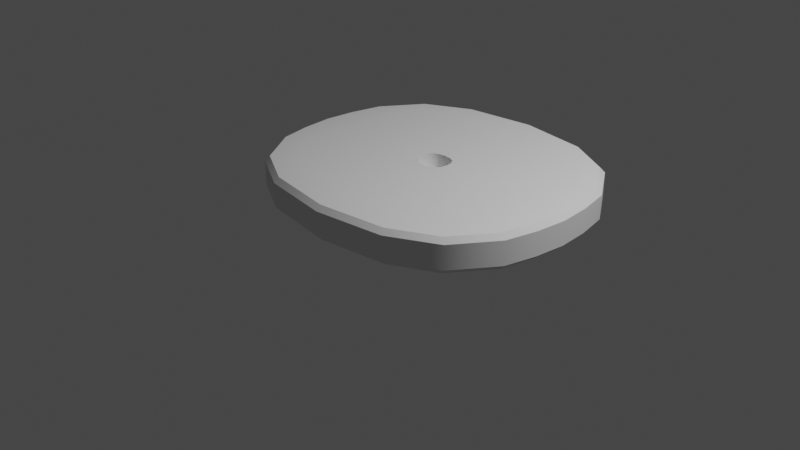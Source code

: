 # Source: BlightSyringePush.blend  (saved by Blender 3.6.11; exported with 4.5.12 LTS)
import bpy
from mathutils import Matrix  # noqa: F401  (used for matrix-valued properties, if any)

bpy.ops.wm.read_factory_settings(use_empty=True)
scene = bpy.context.scene
scene.name = 'Scene'

# ---- collections
col_collection = bpy.data.collections.new('Collection'); scene.collection.children.link(col_collection)

# ---- node groups
ng_auto_smooth = bpy.data.node_groups.new('Auto Smooth', 'GeometryNodeTree')
_s = ng_auto_smooth.interface.new_socket(name='Geometry', in_out='OUTPUT', socket_type='NodeSocketGeometry')
_s = ng_auto_smooth.interface.new_socket(name='Geometry', in_out='INPUT', socket_type='NodeSocketGeometry')
_s = ng_auto_smooth.interface.new_socket(name='Angle', in_out='INPUT', socket_type='NodeSocketFloat')
_s.subtype = 'ANGLE'
_s.min_value = 0.0
_s.max_value = 3.142
ng_auto_smooth.is_modifier = True
_N = ng_auto_smooth.nodes; _L = ng_auto_smooth.links
n0 = _N.new('NodeGroupOutput'); n0.name = 'Group Output'; n0.location = (480, -100)
n1 = _N.new('NodeGroupInput'); n1.name = 'Group Input'; n1.location = (-420, -300)
n2 = _N.new('NodeGroupInput'); n2.name = 'Group Input.001'; n2.location = (-60, -100)
n3 = _N.new('GeometryNodeSetShadeSmooth'); n3.name = 'Set Shade Smooth'; n3.location = (120, -100)
n3.domain = 'EDGE'
n4 = _N.new('GeometryNodeSetShadeSmooth'); n4.name = 'Set Shade Smooth.001'; n4.location = (300, -100)
n5 = _N.new('GeometryNodeInputMeshEdgeAngle'); n5.name = 'Edge Angle'; n5.location = (-420, -220)
n6 = _N.new('GeometryNodeInputEdgeSmooth'); n6.name = 'Is Edge Smooth'; n6.location = (-60, -160)
n7 = _N.new('GeometryNodeInputShadeSmooth'); n7.name = 'Is Face Smooth'; n7.location = (-240, -340)
n8 = _N.new('FunctionNodeBooleanMath'); n8.name = 'Boolean Math'; n8.location = (-60, -220)
n9 = _N.new('FunctionNodeCompare'); n9.name = 'Compare'; n9.location = (-240, -180)
n9.operation = 'LESS_EQUAL'
_L.new(n5.outputs[0], n9.inputs[0])
_L.new(n4.outputs[0], n0.inputs[0])
_L.new(n1.outputs[1], n9.inputs[1])
_L.new(n9.outputs[0], n8.inputs[0])
_L.new(n7.outputs[0], n8.inputs[1])
_L.new(n2.outputs[0], n3.inputs[0])
_L.new(n6.outputs[0], n3.inputs[1])
_L.new(n3.outputs[0], n4.inputs[0])
_L.new(n8.outputs[0], n3.inputs[2])
n0.is_active_output = True

# ---- world
world_world = bpy.data.worlds.new('World'); scene.world = world_world
world_world.use_nodes = True; world_world.node_tree.nodes.clear()
_N = world_world.node_tree.nodes; _L = world_world.node_tree.links
n0 = _N.new('ShaderNodeOutputWorld'); n0.name = 'World Output'; n0.location = (300, 300)
n1 = _N.new('ShaderNodeBackground'); n1.name = 'Background'; n1.location = (10, 300)
n1.inputs[0].default_value = (0.05088, 0.05088, 0.05088, 1.0)
_L.new(n1.outputs[0], n0.inputs[0])
n0.is_active_output = True
world_world.color = (0.05088, 0.05088, 0.05088)
world_world.use_sun_shadow = False
world_world.sun_shadow_jitter_overblur = 0.0

# ---- cameras
cam_camera = bpy.data.cameras.new('Camera')
cam_camera.clip_end = 100.0
cam_camera.ortho_scale = 7.314

# ---- lights
light_light = bpy.data.lights.new('Light', 'POINT')
light_light.transmission_factor = 0.0
light_light.energy = 1000.0
light_light.shadow_soft_size = 0.1
light_light.shadow_maximum_resolution = 0.006
light_light.use_absolute_resolution = True

# ---- meshes
me_torus_002 = bpy.data.meshes.new('Torus.002')
me_torus_002.from_pydata([(0.713, 0.1419, -0.6925), (0.713, 0.1419, 0.6925), (-0.713, 0.1419, -0.6925), (-0.713, 0.1419, 0.6925), (-0.4781, 0.1419, -0.4644), (-0.4781, 0.1419, 0.4644), (0.4781, 0.1419, 0.4644), (0.4781, 0.1419, -0.4644), (-0.4669, 0.1419, -3.26e-08), (0.4669, 0.1419, 2.794e-09), (-0.8381, 0.1419, 0.439), (-0.8381, 0.1419, -0.439), (-0.8071, 0.1419, -4.563e-08), (0.8381, 0.1419, 0.439), (0.8381, 0.1419, -0.439), (0.8071, 0.1419, 2.142e-08), (0.452, 0.1419, 0.8141), (-0.452, 0.1419, 0.8141), (0.452, 0.1419, -0.8141), (-0.452, 0.1419, -0.8141), (-0.2496, 0.1419, -2.515e-08), (0.2496, 0.1419, -6.519e-09), (-2.645e-07, 0.1419, -1.583e-08), (-0.2496, 0.1419, 0.4592), (0.2496, 0.1419, 0.4592), (-2.645e-07, 0.1419, 0.4568), (0.2496, 0.1419, -0.4592), (-0.2496, 0.1419, -0.4592), (-2.645e-07, 0.1419, -0.4568), (0.2496, 0.1419, 0.8006), (-0.2496, 0.1419, 0.8006), (-2.645e-07, 0.1419, 0.7937), (0.2496, 0.1419, -0.8006), (-0.2496, 0.1419, -0.8006), (-2.645e-07, 0.1419, -0.7937), (-0.8428, 0.05914, -0.8186), (0.8428, 0.05914, -0.8186), (0.8428, 0.05914, 0.8186), (-0.8428, 0.05914, 0.8186), (-0.8381, -0.1402, 0.439), (-0.8381, -0.1402, -0.439), (-0.5069, 0.05914, 1.015), (0.5069, 0.05914, 1.015), (-0.8071, -0.1402, -3.446e-08), (0.8381, -0.1402, 0.439), (0.8381, -0.1402, -0.439), (0.8071, -0.1402, 3.26e-08), (0.452, -0.1402, -0.8141), (-0.452, -0.1402, -0.8141), (0.452, -0.1402, 0.8141), (-1.045, 0.05914, -0.4923), (-1.123, 0.05914, -7.544e-08), (-1.045, 0.05914, 0.4923), (1.123, 0.05914, 4.936e-08), (1.045, 0.05914, -0.4923), (1.045, 0.05914, 0.4923), (-0.5069, 0.05914, -1.015), (0.5069, 0.05914, -1.015), (-0.452, -0.1402, 0.8141), (0.4781, -0.1402, -0.4644), (0.4669, -0.1402, 1.211e-08), (0.4781, -0.1402, 0.4644), (-0.4781, -0.1402, 0.4644), (-0.4669, -0.1402, -2.328e-08), (-0.4781, -0.1402, -0.4644), (-0.713, -0.1402, 0.6925), (-2.645e-07, 0.05914, 1.084), (0.2496, 0.05914, 1.064), (0.713, -0.1402, 0.6925), (-0.2496, 0.05914, 1.064), (0.713, -0.1402, -0.6925), (-0.713, -0.1402, -0.6925), (0.2496, 0.05914, -1.064), (-2.645e-07, 0.05914, -1.084), (-0.2496, 0.05914, -1.064), (-0.8428, -0.06723, -0.8186), (0.8428, -0.06723, -0.8186), (0.8428, -0.06723, 0.8186), (-0.8428, -0.06723, 0.8186), (-0.5069, -0.06723, 1.015), (0.5069, -0.06723, 1.015), (-1.045, -0.06723, -0.4923), (-1.123, -0.06723, -6.985e-08), (-1.045, -0.06723, 0.4923), (1.123, -0.06723, 5.495e-08), (1.045, -0.06723, -0.4923), (1.045, -0.06723, 0.4923), (-0.5069, -0.06723, -1.015), (0.5069, -0.06723, -1.015), (-2.645e-07, -0.06723, 1.084), (0.2496, -0.06723, 1.064), (-0.2496, -0.06723, 1.064), (0.2496, -0.06723, -1.064), (-2.645e-07, -0.06723, -1.084), (-0.2496, -0.06723, -1.064), (0.2496, -0.1402, 4.657e-09), (0.2496, -0.1402, -0.4592), (-2.645e-07, -0.1402, -0.4568), (-0.2496, -0.1402, -1.397e-08), (-0.2496, -0.1402, -0.4592), (-2.645e-07, -0.1402, 0.4568), (0.2496, -0.1402, 0.4592), (-0.2496, -0.1402, 0.4592), (0.2496, -0.1402, 0.8006), (-2.645e-07, -0.1402, 0.7937), (-0.2496, -0.1402, 0.8006), (0.2496, -0.1402, -0.8006), (-2.645e-07, -0.1402, -0.7937), (-0.2496, -0.1402, -0.8006), (0.7543, 0.1419, 0.7326), (0.8428, 0.09547, 0.8186), (0.8168, 0.1357, 0.7934), (0.8428, 0.09547, -0.8186), (0.7543, 0.1419, -0.7326), (0.8168, 0.1357, -0.7934), (-0.8428, 0.09547, 0.8186), (-0.7543, 0.1419, 0.7326), (-0.8168, 0.1357, 0.7934), (-0.7543, 0.1419, -0.7326), (-0.8428, 0.09547, -0.8186), (-0.8168, 0.1357, -0.7934), (0.5069, 0.09547, 1.015), (0.4745, 0.1419, 0.8964), (0.4974, 0.1357, 0.9802), (-0.4745, 0.1419, 0.8964), (-0.5069, 0.09547, 1.015), (-0.4974, 0.1357, 0.9802), (-0.5069, 0.09547, -1.015), (-0.4745, 0.1419, -0.8964), (-0.4974, 0.1357, -0.9802), (0.4745, 0.1419, -0.8964), (0.5069, 0.09547, -1.015), (0.4974, 0.1357, -0.9802), (0.9226, 0.1419, -0.4608), (1.045, 0.09547, -0.4923), (1.009, 0.1357, -0.4831), (1.045, 0.09547, 0.4923), (0.9226, 0.1419, 0.4608), (1.009, 0.1357, 0.4831), (1.123, 0.09547, 4.936e-08), (0.9961, 0.1419, 3.632e-08), (1.086, 0.1357, 4.377e-08), (-0.9226, 0.1419, 0.4608), (-1.045, 0.09547, 0.4923), (-1.009, 0.1357, 0.4831), (-1.045, 0.09547, -0.4923), (-0.9226, 0.1419, -0.4608), (-1.009, 0.1357, -0.4831), (-0.9961, 0.1419, -6.426e-08), (-1.123, 0.09547, -7.544e-08), (-1.086, 0.1357, -7.357e-08), (0.2496, 0.1419, 0.9395), (0.2496, 0.09547, 1.064), (0.2496, 0.1357, 1.027), (-0.2496, 0.09547, 1.064), (-0.2496, 0.1419, 0.9395), (-0.2496, 0.1357, 1.027), (-2.645e-07, 0.09547, 1.084), (-2.645e-07, 0.1419, 0.9593), (-2.645e-07, 0.1357, 1.047), (-0.2496, 0.1419, -0.9395), (-0.2496, 0.09547, -1.064), (-0.2496, 0.1357, -1.027), (0.2496, 0.09547, -1.064), (0.2496, 0.1419, -0.9395), (0.2496, 0.1357, -1.027), (-2.645e-07, 0.1419, -0.9593), (-2.645e-07, 0.09547, -1.084), (-2.645e-07, 0.1357, -1.047), (0.5069, -0.09377, -1.015), (0.4745, -0.1402, -0.8964), (0.4974, -0.134, -0.9802), (-0.4745, -0.1402, -0.8964), (-0.5069, -0.09377, -1.015), (-0.4974, -0.134, -0.9802), (1.045, -0.09377, 0.4923), (0.9226, -0.1402, 0.4608), (1.009, -0.134, 0.4831), (0.9226, -0.1402, -0.4608), (1.045, -0.09377, -0.4923), (1.009, -0.134, -0.4831), (1.123, -0.09377, 5.495e-08), (0.9961, -0.1402, 4.75e-08), (1.086, -0.134, 5.309e-08), (-0.9226, -0.1402, 0.4608), (-1.045, -0.09377, 0.4923), (-1.009, -0.134, 0.4831), (-0.9961, -0.1402, -5.495e-08), (-1.123, -0.09377, -6.799e-08), (-1.086, -0.134, -6.426e-08), (-1.045, -0.09377, -0.4923), (-0.9226, -0.1402, -0.4608), (-1.009, -0.134, -0.4831), (0.4745, -0.1402, 0.8964), (0.5069, -0.09377, 1.015), (0.4974, -0.134, 0.9802), (-0.5069, -0.09377, 1.015), (-0.4745, -0.1402, 0.8964), (-0.4974, -0.134, 0.9802), (-0.8428, -0.09377, 0.8186), (-0.7543, -0.1402, 0.7326), (-0.8168, -0.134, 0.7934), (0.7543, -0.1402, 0.7326), (0.8428, -0.09377, 0.8186), (0.8168, -0.134, 0.7934), (0.8428, -0.09377, -0.8186), (0.7543, -0.1402, -0.7326), (0.8168, -0.134, -0.7934), (-0.7543, -0.1402, -0.7326), (-0.8428, -0.09377, -0.8186), (-0.8168, -0.134, -0.7934), (-2.645e-07, -0.1402, 0.9593), (-2.645e-07, -0.09377, 1.084), (-2.645e-07, -0.134, 1.047), (0.2496, -0.09377, 1.064), (0.2496, -0.1402, 0.9395), (0.2496, -0.134, 1.027), (-0.2496, -0.1402, 0.9395), (-0.2496, -0.09377, 1.064), (-0.2496, -0.134, 1.027), (0.2496, -0.1402, -0.9395), (0.2496, -0.09377, -1.064), (0.2496, -0.134, -1.027), (-2.645e-07, -0.09377, -1.084), (-2.645e-07, -0.1402, -0.9593), (-2.645e-07, -0.134, -1.047), (-0.2496, -0.09377, -1.064), (-0.2496, -0.1402, -0.9395), (-0.2496, -0.134, -1.027), (0.01568, -0.02779, 9.166e-08), (0.06871, -0.02779, -0.1062), (-0.03735, -0.02779, -0.1062), (0.125, -0.02779, 0.05151), (0.125, -0.02779, -0.05151), (0.1332, -0.02779, 9.757e-08), (-0.09365, -0.02779, 0.05151), (-0.06729, -0.02779, 0.04346), (-0.1019, -0.02779, 8.378e-08), (-0.09365, -0.02779, -0.05151), (-0.06729, -0.02779, -0.04346), (-0.06877, -0.02779, 8.772e-08), (0.09864, -0.02779, 0.04346), (0.09864, -0.02779, -0.04346), (0.1001, -0.02779, 9.363e-08), (0.06042, -0.02779, -0.08059), (-0.02907, -0.02779, -0.08059), (0.06042, -0.02779, 0.08059), (0.06871, -0.02779, 0.1062), (-0.03735, -0.02779, 0.1062), (-0.02907, -0.02779, 0.08059), (0.063, -0.02779, -0.04597), (0.06453, -0.02779, 9.166e-08), (0.063, -0.02779, 0.04597), (-0.03165, -0.02779, 0.04597), (-0.03318, -0.02779, 8.969e-08), (-0.03165, -0.02779, -0.04597), (-0.0549, -0.02779, 0.06855), (-0.0725, -0.02779, 0.08565), (0.08626, -0.02779, 0.06855), (0.1039, -0.02779, 0.08565), (0.1039, -0.02779, -0.08565), (0.08626, -0.02779, -0.06855), (-0.0725, -0.02779, -0.08565), (-0.0549, -0.02779, -0.06855), (0.04179, -0.02779, 9.166e-08), (0.04039, -0.02779, -0.04545), (0.01568, -0.02779, -0.04522), (-0.01044, -0.02779, 8.969e-08), (-0.009028, -0.02779, -0.04545), (0.01568, -0.02779, 0.04522), (0.04039, -0.02779, 0.04545), (-0.009028, -0.02779, 0.04545), (0.01568, -0.02779, 0.1134), (0.04179, -0.02779, 0.1113), (0.04039, -0.02779, 0.07925), (0.01568, -0.02779, 0.07857), (-0.01044, -0.02779, 0.1113), (-0.009028, -0.02779, 0.07925), (0.04039, -0.02779, -0.07925), (0.01568, -0.02779, -0.07857), (-0.009028, -0.02779, -0.07925), (0.04179, -0.02779, -0.1113), (0.01568, -0.02779, -0.1134), (-0.01044, -0.02779, -0.1113), (0.01568, -0.1402, -0.1134), (0.04179, -0.1402, -0.1113), (0.1039, -0.1402, -0.08565), (0.125, -0.1402, -0.05151), (0.1332, -0.1402, -5.106e-11), (0.06871, -0.1402, -0.1062), (-0.03735, -0.1402, -0.1062), (-0.01044, -0.1402, -0.1113), (-0.1019, -0.1402, -8.823e-09), (-0.0725, -0.1402, -0.08565), (-0.09365, -0.1402, -0.05151), (0.1039, -0.1402, 0.08565), (0.06871, -0.1402, 0.1062), (0.1332, -0.1402, 1.018e-07), (0.125, -0.1402, 0.05151), (0.01568, -0.1402, 0.1134), (0.04179, -0.1402, 0.1113), (-0.1019, -0.1402, 8.806e-08), (-0.09365, -0.1402, 0.05151), (-0.0725, -0.1402, 0.08565), (-0.03735, -0.1402, 0.1062), (-0.01044, -0.1402, 0.1113)], [], [(133, 113, 0, 14), (143, 52, 38, 115), (119, 35, 50, 145), (112, 36, 57, 131), (4, 2, 11), (6, 16, 1), (118, 2, 19, 128), (134, 54, 36, 112), (10, 3, 5), (19, 2, 4), (7, 0, 18), (14, 0, 7), (1, 13, 6), (115, 38, 41, 125), (3, 17, 5), (6, 9, 21, 24), (4, 8, 20, 27), (7, 26, 21, 9), (5, 17, 30, 23), (152, 67, 42, 121), (161, 74, 56, 127), (32, 26, 7, 18), (14, 7, 9, 15), (15, 9, 6, 13), (145, 50, 51, 149), (11, 146, 148, 12), (4, 11, 12, 8), (8, 12, 10, 5), (136, 55, 53, 139), (149, 51, 52, 143), (24, 29, 16, 6), (19, 4, 27, 33), (131, 57, 72, 163), (5, 23, 20, 8), (110, 37, 55, 136), (21, 26, 28, 22), (22, 28, 27, 20), (24, 21, 22, 25), (25, 22, 20, 23), (154, 69, 66, 157), (167, 73, 74, 161), (26, 32, 34, 28), (28, 34, 33, 27), (29, 24, 25, 31), (31, 25, 23, 30), (163, 72, 73, 167), (32, 164, 166, 34), (125, 41, 69, 154), (63, 62, 39, 43), (64, 63, 43, 40), (82, 188, 185, 83), (81, 190, 188, 82), (46, 44, 61, 60), (45, 46, 60, 59), (106, 47, 59, 96), (77, 203, 175, 86), (80, 194, 203, 77), (62, 102, 105, 58), (59, 60, 95, 96), (64, 99, 98, 63), (61, 101, 95, 60), (65, 62, 58), (79, 196, 218, 91), (68, 61, 44), (45, 59, 70), (59, 47, 70), (48, 64, 71), (39, 62, 65), (178, 182, 46, 45), (68, 202, 193, 49), (61, 68, 49), (64, 40, 71), (88, 169, 221, 92), (172, 227, 108, 48), (43, 39, 184, 187), (182, 176, 44, 46), (53, 84, 85, 54), (73, 93, 94, 74), (50, 81, 82, 51), (52, 83, 78, 38), (74, 94, 87, 56), (56, 87, 75, 35), (72, 92, 93, 73), (67, 90, 80, 42), (37, 77, 86, 55), (66, 89, 90, 67), (38, 78, 79, 41), (55, 86, 84, 53), (41, 79, 91, 69), (42, 80, 77, 37), (51, 82, 83, 52), (54, 85, 76, 36), (35, 75, 81, 50), (36, 76, 88, 57), (69, 91, 89, 66), (57, 88, 92, 72), (11, 2, 118, 146), (157, 66, 67, 152), (34, 166, 160, 33), (133, 14, 15, 140), (139, 53, 54, 134), (158, 31, 30, 155), (124, 17, 3, 116), (127, 56, 35, 119), (18, 0, 113, 130), (12, 148, 142, 10), (109, 137, 13, 1), (128, 19, 33, 160), (140, 15, 13, 137), (116, 3, 10, 142), (151, 29, 31, 158), (121, 42, 37, 110), (17, 124, 155, 30), (76, 205, 169, 88), (29, 151, 122, 16), (164, 32, 18, 130), (215, 211, 104, 103), (197, 200, 65, 58), (85, 179, 205, 76), (58, 105, 217, 197), (90, 214, 194, 80), (40, 43, 187, 191), (178, 45, 70, 206), (40, 191, 208, 71), (47, 170, 206, 70), (89, 212, 214, 90), (220, 170, 47, 106), (83, 185, 199, 78), (107, 108, 227, 224), (75, 209, 190, 81), (200, 184, 39, 65), (208, 172, 48, 71), (94, 226, 173, 87), (106, 107, 224, 220), (78, 199, 196, 79), (202, 68, 44, 176), (84, 181, 179, 85), (86, 175, 181, 84), (101, 61, 49, 103), (48, 108, 99, 64), (87, 173, 209, 75), (62, 63, 98, 102), (103, 49, 193, 215), (284, 97, 285), (292, 98, 99, 294), (95, 101, 298, 297, 288), (299, 100, 305), (211, 217, 105, 104), (92, 221, 223, 93), (96, 97, 107, 106), (97, 99, 108, 107), (103, 104, 100, 101), (104, 105, 102, 100), (93, 223, 226, 94), (91, 218, 212, 89), (146, 147, 150, 148), (147, 145, 149, 150), (148, 150, 144, 142), (150, 149, 143, 144), (140, 141, 135, 133), (141, 139, 134, 135), (137, 138, 141, 140), (138, 136, 139, 141), (122, 123, 111, 109), (123, 121, 110, 111), (116, 117, 126, 124), (117, 115, 125, 126), (128, 129, 120, 118), (129, 127, 119, 120), (113, 114, 132, 130), (114, 112, 131, 132), (133, 135, 114, 113), (135, 134, 112, 114), (109, 111, 138, 137), (111, 110, 136, 138), (142, 144, 117, 116), (144, 143, 115, 117), (118, 120, 147, 146), (120, 119, 145, 147), (158, 159, 153, 151), (159, 157, 152, 153), (155, 156, 159, 158), (156, 154, 157, 159), (164, 165, 168, 166), (165, 163, 167, 168), (166, 168, 162, 160), (168, 167, 161, 162), (124, 126, 156, 155), (126, 125, 154, 156), (151, 153, 123, 122), (153, 152, 121, 123), (160, 162, 129, 128), (162, 161, 127, 129), (130, 132, 165, 164), (132, 131, 163, 165), (209, 210, 192, 190), (210, 208, 191, 192), (185, 186, 201, 199), (186, 184, 200, 201), (203, 204, 177, 175), (204, 202, 176, 177), (179, 180, 207, 205), (180, 178, 206, 207), (205, 207, 171, 169), (207, 206, 170, 171), (173, 174, 210, 209), (174, 172, 208, 210), (199, 201, 198, 196), (201, 200, 197, 198), (194, 195, 204, 203), (195, 193, 202, 204), (175, 177, 183, 181), (177, 176, 182, 183), (181, 183, 180, 179), (183, 182, 178, 180), (188, 189, 186, 185), (189, 187, 184, 186), (190, 192, 189, 188), (192, 191, 187, 189), (212, 213, 216, 214), (213, 211, 215, 216), (218, 219, 213, 212), (219, 217, 211, 213), (221, 222, 225, 223), (222, 220, 224, 225), (223, 225, 228, 226), (225, 224, 227, 228), (196, 198, 219, 218), (198, 197, 217, 219), (214, 216, 195, 194), (216, 215, 193, 195), (226, 228, 174, 173), (228, 227, 172, 174), (169, 171, 222, 221), (171, 170, 220, 222), (1, 16, 122, 109), (254, 253, 236, 240), (255, 254, 240, 239), (240, 236, 235, 237), (239, 240, 237, 238), (243, 241, 252, 251), (242, 243, 251, 250), (278, 244, 250, 265), (231, 283, 280, 245), (274, 246, 247, 273), (253, 271, 277, 249), (250, 251, 264, 265), (255, 268, 267, 254), (252, 270, 264, 251), (256, 253, 249), (248, 257, 256, 249), (258, 252, 241), (242, 250, 261), (250, 244, 261), (245, 255, 263), (236, 253, 256), (233, 242, 261, 260), (239, 238, 262, 263), (252, 258, 246), (255, 239, 263), (244, 230, 260, 261), (262, 231, 245, 263), (257, 235, 236, 256), (259, 258, 241, 232), (299, 272, 273, 300), (303, 257, 248, 304), (232, 234, 297, 298), (304, 248, 276, 305), (296, 247, 259, 295), (237, 235, 302, 301), (233, 260, 286, 287), (262, 238, 294, 293), (286, 260, 230, 289), (305, 276, 272, 299), (289, 230, 281, 285), (234, 233, 287, 288, 297), (284, 282, 283, 291), (238, 237, 301, 292, 294), (235, 257, 303, 302), (291, 283, 231, 290), (290, 231, 262, 293), (285, 281, 282, 284), (300, 273, 247, 296), (259, 232, 298, 295), (233, 234, 243, 242), (234, 232, 241, 243), (270, 252, 246, 274), (245, 280, 268, 255), (281, 230, 244, 278), (253, 254, 267, 271), (258, 259, 247, 246), (264, 229, 266, 265), (229, 267, 268, 266), (270, 269, 229, 264), (269, 271, 267, 229), (273, 272, 275, 274), (272, 276, 277, 275), (265, 266, 279, 278), (266, 268, 280, 279), (274, 275, 269, 270), (275, 277, 271, 269), (278, 279, 282, 281), (279, 280, 283, 282), (249, 277, 276, 248), (303, 102, 302), (295, 101, 296), (286, 96, 287), (293, 99, 290), (298, 101, 295), (296, 101, 100, 300), (304, 102, 303), (302, 102, 98, 292, 301), (290, 99, 97, 291), (294, 99, 293), (291, 97, 284), (285, 97, 96, 289), (289, 96, 286), (287, 96, 95, 288), (305, 100, 102, 304), (300, 100, 299)])
me_torus_002.polygons.foreach_set('use_smooth', [True] * 320)
_uv = me_torus_002.uv_layers.new(name='UVMap')
_uv.uv.foreach_set('vector', [0.7048, 0.1478, 0.8295, 0.1705, 0.75, 0.25, 0.6771, 0.25, 0.2551, 1.0, 0.2551, 1.0, 0.0, 1.0, 0.0, 1.0, 1.0, 1.0, 1.0, 1.0, 0.7449, 1.0, 0.7449, 1.0, 1.0, 0.0, 1.0, 0.0, 1.0, 0.2551, 1.0, 0.2551, 0.6771, 0.6771, 0.75, 0.75, 0.6771, 0.75, 0.3229, 0.3229, 0.25, 0.3229, 0.25, 0.25, 0.8295, 0.8295, 0.75, 0.75, 0.75, 0.6771, 0.8525, 0.7049, 0.7449, 0.0, 0.7449, 0.0, 1.0, 0.0, 1.0, 0.0, 0.3229, 0.75, 0.25, 0.75, 0.3229, 0.6771, 0.75, 0.6771, 0.75, 0.75, 0.6771, 0.6771, 0.6771, 0.3229, 0.75, 0.25, 0.75, 0.3229, 0.6771, 0.25, 0.75, 0.25, 0.6771, 0.3229, 0.25, 0.25, 0.3229, 0.25, 0.3229, 0.3229, 0.0, 1.0, 0.0, 1.0, 0.0, 0.7449, 0.0, 0.7449, 0.25, 0.75, 0.25, 0.6771, 0.3229, 0.6771, 0.3229, 0.3229, 0.5, 0.4201, 0.5, 0.4573, 0.358, 0.3962, 0.6771, 0.6771, 0.5, 0.5799, 0.5, 0.5427, 0.642, 0.6038, 0.6771, 0.3229, 0.6306, 0.4076, 0.5127, 0.4446, 0.5238, 0.3963, 0.3229, 0.6771, 0.25, 0.6771, 0.2553, 0.5978, 0.3694, 0.5924, 0.02707, 0.3794, 0.02707, 0.3794, 0.0, 0.2551, 0.0, 0.2551, 0.9729, 0.6206, 0.9729, 0.6206, 1.0, 0.7449, 1.0, 0.7449, 0.7447, 0.4022, 0.6306, 0.4076, 0.6771, 0.3229, 0.75, 0.3229, 0.6771, 0.25, 0.6771, 0.3229, 0.5, 0.4201, 0.5, 0.2619, 0.5, 0.2619, 0.5, 0.4201, 0.3229, 0.3229, 0.3229, 0.25, 0.7449, 1.0, 0.7449, 1.0, 0.5, 0.9467, 0.5, 0.9467, 0.6771, 0.75, 0.7048, 0.8522, 0.5, 0.8628, 0.5, 0.7381, 0.6771, 0.6771, 0.6771, 0.75, 0.5, 0.7381, 0.5, 0.5799, 0.5, 0.5799, 0.5, 0.7381, 0.3229, 0.75, 0.3229, 0.6771, 0.2551, 0.0, 0.2551, 0.0, 0.5, 0.05333, 0.5, 0.05333, 0.5, 0.9467, 0.5, 0.9467, 0.2551, 1.0, 0.2551, 1.0, 0.3694, 0.4076, 0.2553, 0.4022, 0.25, 0.3229, 0.3229, 0.3229, 0.75, 0.6771, 0.6771, 0.6771, 0.6306, 0.5924, 0.7447, 0.5978, 1.0, 0.2551, 1.0, 0.2551, 0.9729, 0.3794, 0.9729, 0.3794, 0.3229, 0.6771, 0.3694, 0.5924, 0.4873, 0.5554, 0.4762, 0.6037, 0.0, 0.0, 0.0, 0.0, 0.2551, 0.0, 0.2551, 0.0, 0.5127, 0.4446, 0.6306, 0.4076, 0.5799, 0.5, 0.5, 0.5, 0.5, 0.5, 0.6037, 0.5238, 0.642, 0.6038, 0.5, 0.5427, 0.358, 0.3962, 0.5, 0.4573, 0.5, 0.5, 0.3963, 0.4762, 0.4201, 0.5, 0.5, 0.5, 0.4873, 0.5554, 0.3694, 0.5924, 0.02707, 0.6206, 0.02707, 0.6206, 0.07106, 0.5, 0.07106, 0.5, 0.9289, 0.5, 0.9289, 0.5, 0.9729, 0.6206, 0.9729, 0.6206, 0.6306, 0.4076, 0.7447, 0.4022, 0.7412, 0.5, 0.5815, 0.5, 0.5815, 0.5, 0.7412, 0.5, 0.7447, 0.5978, 0.6306, 0.5924, 0.2553, 0.4022, 0.3694, 0.4076, 0.4185, 0.5, 0.2588, 0.5, 0.2588, 0.5, 0.4185, 0.5, 0.3694, 0.5924, 0.2553, 0.5978, 0.9729, 0.3794, 0.9729, 0.3794, 0.9289, 0.5, 0.9289, 0.5, 0.7447, 0.4022, 0.8651, 0.3902, 0.8485, 0.5, 0.7412, 0.5, 0.0, 0.7449, 0.0, 0.7449, 0.02707, 0.6206, 0.02707, 0.6206, 0.5, 0.5799, 0.3229, 0.6771, 0.3229, 0.75, 0.5, 0.7381, 0.6771, 0.6771, 0.5, 0.5799, 0.5, 0.7381, 0.6771, 0.75, 0.5, 0.9467, 0.5, 0.9467, 0.2551, 1.0, 0.2551, 1.0, 0.7449, 1.0, 0.7449, 1.0, 0.5, 0.9467, 0.5, 0.9467, 0.5, 0.2619, 0.3229, 0.25, 0.3229, 0.3229, 0.5, 0.4201, 0.6771, 0.25, 0.5, 0.2619, 0.5, 0.4201, 0.6771, 0.3229, 0.7447, 0.4022, 0.75, 0.3229, 0.6771, 0.3229, 0.6306, 0.4076, 0.0, 0.0, 0.0, 0.0, 0.2551, 0.0, 0.2551, 0.0, 0.0, 0.2551, 0.0, 0.2551, 0.0, 0.0, 0.0, 0.0, 0.3229, 0.6771, 0.3694, 0.5924, 0.2553, 0.5978, 0.25, 0.6771, 0.6771, 0.3229, 0.5238, 0.3963, 0.5127, 0.4446, 0.6306, 0.4076, 0.6771, 0.6771, 0.642, 0.6038, 0.5, 0.5427, 0.5, 0.5799, 0.3229, 0.3229, 0.358, 0.3962, 0.5, 0.4573, 0.5, 0.4201, 0.25, 0.75, 0.3229, 0.6771, 0.25, 0.6771, 0.0, 0.7449, 0.0, 0.7449, 0.02707, 0.6206, 0.02707, 0.6206, 0.25, 0.25, 0.3229, 0.3229, 0.3229, 0.25, 0.6771, 0.25, 0.6771, 0.3229, 0.75, 0.25, 0.6771, 0.3229, 0.75, 0.3229, 0.75, 0.25, 0.75, 0.6771, 0.6771, 0.6771, 0.75, 0.75, 0.3229, 0.75, 0.3229, 0.6771, 0.25, 0.75, 0.7048, 0.1478, 0.5, 0.1372, 0.5, 0.2619, 0.6771, 0.25, 0.25, 0.25, 0.1705, 0.1705, 0.1475, 0.2951, 0.25, 0.3229, 0.3229, 0.3229, 0.25, 0.25, 0.25, 0.3229, 0.6771, 0.6771, 0.6771, 0.75, 0.75, 0.75, 1.0, 0.2551, 1.0, 0.2551, 0.9729, 0.3794, 0.9729, 0.3794, 0.8525, 0.7049, 0.8651, 0.6098, 0.7447, 0.5978, 0.75, 0.6771, 0.5, 0.7381, 0.3229, 0.75, 0.2952, 0.8522, 0.5, 0.8628, 0.5, 0.1372, 0.2952, 0.1478, 0.3229, 0.25, 0.5, 0.2619, 0.5, 0.05333, 0.5, 0.05333, 0.7449, 0.0, 0.7449, 0.0, 0.9289, 0.5, 0.9289, 0.5, 0.9729, 0.6206, 0.9729, 0.6206, 0.7449, 1.0, 0.7449, 1.0, 0.5, 0.9467, 0.5, 0.9467, 0.2551, 1.0, 0.2551, 1.0, 0.0, 1.0, 0.0, 1.0, 0.9729, 0.6206, 0.9729, 0.6206, 1.0, 0.7449, 1.0, 0.7449, 1.0, 0.7449, 1.0, 0.7449, 1.0, 1.0, 1.0, 1.0, 0.9729, 0.3794, 0.9729, 0.3794, 0.9289, 0.5, 0.9289, 0.5, 0.02707, 0.3794, 0.02707, 0.3794, 0.0, 0.2551, 0.0, 0.2551, 0.0, 0.0, 0.0, 0.0, 0.2551, 0.0, 0.2551, 0.0, 0.07106, 0.5, 0.07106, 0.5, 0.02707, 0.3794, 0.02707, 0.3794, 0.0, 1.0, 0.0, 1.0, 0.0, 0.7449, 0.0, 0.7449, 0.2551, 0.0, 0.2551, 0.0, 0.5, 0.05333, 0.5, 0.05333, 0.0, 0.7449, 0.0, 0.7449, 0.02707, 0.6206, 0.02707, 0.6206, 0.0, 0.2551, 0.0, 0.2551, 0.0, 0.0, 0.0, 0.0, 0.5, 0.9467, 0.5, 0.9467, 0.2551, 1.0, 0.2551, 1.0, 0.7449, 0.0, 0.7449, 0.0, 1.0, 0.0, 1.0, 0.0, 1.0, 1.0, 1.0, 1.0, 0.7449, 1.0, 0.7449, 1.0, 1.0, 0.0, 1.0, 0.0, 1.0, 0.2551, 1.0, 0.2551, 0.02707, 0.6206, 0.02707, 0.6206, 0.07106, 0.5, 0.07106, 0.5, 1.0, 0.2551, 1.0, 0.2551, 0.9729, 0.3794, 0.9729, 0.3794, 0.6771, 0.75, 0.75, 0.75, 0.8295, 0.8295, 0.7048, 0.8522, 0.07106, 0.5, 0.07106, 0.5, 0.02707, 0.3794, 0.02707, 0.3794, 0.7412, 0.5, 0.8485, 0.5, 0.8651, 0.6098, 0.7447, 0.5978, 0.7048, 0.1478, 0.6771, 0.25, 0.5, 0.2619, 0.5, 0.1372, 0.5, 0.05333, 0.5, 0.05333, 0.7449, 0.0, 0.7449, 0.0, 0.1515, 0.5, 0.2588, 0.5, 0.2553, 0.5978, 0.1349, 0.6098, 0.1475, 0.7049, 0.25, 0.6771, 0.25, 0.75, 0.1705, 0.8295, 1.0, 0.7449, 1.0, 0.7449, 1.0, 1.0, 1.0, 1.0, 0.75, 0.3229, 0.75, 0.25, 0.8295, 0.1705, 0.8525, 0.2951, 0.5, 0.7381, 0.5, 0.8628, 0.2952, 0.8522, 0.3229, 0.75, 0.1705, 0.1705, 0.2952, 0.1478, 0.3229, 0.25, 0.25, 0.25, 0.8525, 0.7049, 0.75, 0.6771, 0.7447, 0.5978, 0.8651, 0.6098, 0.5, 0.1372, 0.5, 0.2619, 0.3229, 0.25, 0.2952, 0.1478, 0.1705, 0.8295, 0.25, 0.75, 0.3229, 0.75, 0.2952, 0.8522, 0.1349, 0.3902, 0.2553, 0.4022, 0.2588, 0.5, 0.1515, 0.5, 0.0, 0.2551, 0.0, 0.2551, 0.0, 0.0, 0.0, 0.0, 0.25, 0.6771, 0.1475, 0.7049, 0.1349, 0.6098, 0.2553, 0.5978, 1.0, 0.0, 1.0, 0.0, 1.0, 0.2551, 1.0, 0.2551, 0.2553, 0.4022, 0.1349, 0.3902, 0.1475, 0.2951, 0.25, 0.3229, 0.8651, 0.3902, 0.7447, 0.4022, 0.75, 0.3229, 0.8525, 0.2951, 0.1349, 0.3902, 0.1515, 0.5, 0.2588, 0.5, 0.2553, 0.4022, 0.1475, 0.7049, 0.1705, 0.8295, 0.25, 0.75, 0.25, 0.6771, 0.7449, 0.0, 0.7449, 0.0, 1.0, 0.0, 1.0, 0.0, 0.25, 0.6771, 0.2553, 0.5978, 0.1349, 0.6098, 0.1475, 0.7049, 0.02707, 0.3794, 0.02707, 0.3794, 0.0, 0.2551, 0.0, 0.2551, 0.6771, 0.75, 0.5, 0.7381, 0.5, 0.8628, 0.7048, 0.8522, 0.7048, 0.1478, 0.6771, 0.25, 0.75, 0.25, 0.8295, 0.1705, 0.6771, 0.75, 0.7048, 0.8522, 0.8295, 0.8295, 0.75, 0.75, 0.75, 0.3229, 0.8525, 0.2951, 0.8295, 0.1705, 0.75, 0.25, 0.07106, 0.5, 0.07106, 0.5, 0.02707, 0.3794, 0.02707, 0.3794, 0.8651, 0.3902, 0.8525, 0.2951, 0.75, 0.3229, 0.7447, 0.4022, 0.2551, 1.0, 0.2551, 1.0, 0.0, 1.0, 0.0, 1.0, 0.7412, 0.5, 0.7447, 0.5978, 0.8651, 0.6098, 0.8485, 0.5, 1.0, 1.0, 1.0, 1.0, 0.7449, 1.0, 0.7449, 1.0, 0.1705, 0.8295, 0.2952, 0.8522, 0.3229, 0.75, 0.25, 0.75, 0.8295, 0.8295, 0.8525, 0.7049, 0.75, 0.6771, 0.75, 0.75, 0.9729, 0.6206, 0.9729, 0.6206, 1.0, 0.7449, 1.0, 0.7449, 0.7447, 0.4022, 0.7412, 0.5, 0.8485, 0.5, 0.8651, 0.3902, 0.0, 1.0, 0.0, 1.0, 0.0, 0.7449, 0.0, 0.7449, 0.1705, 0.1705, 0.25, 0.25, 0.3229, 0.25, 0.2952, 0.1478, 0.5, 0.05333, 0.5, 0.05333, 0.7449, 0.0, 0.7449, 0.0, 0.2551, 0.0, 0.2551, 0.0, 0.5, 0.05333, 0.5, 0.05333, 0.3694, 0.4076, 0.3229, 0.3229, 0.25, 0.3229, 0.2553, 0.4022, 0.75, 0.6771, 0.7447, 0.5978, 0.6306, 0.5924, 0.6771, 0.6771, 1.0, 0.7449, 1.0, 0.7449, 1.0, 1.0, 1.0, 1.0, 0.3229, 0.6771, 0.4762, 0.6037, 0.4873, 0.5554, 0.3694, 0.5924, 0.2553, 0.4022, 0.25, 0.3229, 0.1475, 0.2951, 0.1349, 0.3902, 0.5185, 0.5, 0.5799, 0.5, 0.5222, 0.4893, 0.5, 0.5164, 0.5, 0.5427, 0.642, 0.6038, 0.5127, 0.5192, 0.5, 0.4573, 0.358, 0.3962, 0.487, 0.4752, 0.5, 0.4783, 0.5, 0.4783, 0.4815, 0.5, 0.4201, 0.5, 0.4807, 0.5024, 0.1515, 0.5, 0.1349, 0.6098, 0.2553, 0.5978, 0.2588, 0.5, 0.9729, 0.3794, 0.9729, 0.3794, 0.9289, 0.5, 0.9289, 0.5, 0.6306, 0.4076, 0.5815, 0.5, 0.7412, 0.5, 0.7447, 0.4022, 0.5815, 0.5, 0.6306, 0.5924, 0.7447, 0.5978, 0.7412, 0.5, 0.2553, 0.4022, 0.2588, 0.5, 0.4185, 0.5, 0.3694, 0.4076, 0.2588, 0.5, 0.2553, 0.5978, 0.3694, 0.5924, 0.4185, 0.5, 0.9289, 0.5, 0.9289, 0.5, 0.9729, 0.6206, 0.9729, 0.6206, 0.02707, 0.6206, 0.02707, 0.6206, 0.07106, 0.5, 0.07106, 0.5, 0.7048, 0.8522, 0.7473, 0.9998, 0.5, 0.9473, 0.5, 0.8628, 0.7473, 0.9998, 0.7449, 1.0, 0.5, 0.9467, 0.5, 0.9473, 0.5, 0.8628, 0.5, 0.9473, 0.2527, 0.9998, 0.2952, 0.8522, 0.5, 0.9473, 0.5, 0.9467, 0.2551, 1.0, 0.2527, 0.9998, 0.5, 0.1372, 0.5, 0.05274, 0.7473, 0.0002032, 0.7048, 0.1478, 0.5, 0.05274, 0.5, 0.05333, 0.7449, 0.0, 0.7473, 0.0002032, 0.2952, 0.1478, 0.2527, 0.0002032, 0.5, 0.05274, 0.5, 0.1372, 0.2527, 0.0002032, 0.2551, 0.0, 0.5, 0.05333, 0.5, 0.05274, 0.1475, 0.2951, 0.0001253, 0.2524, 0.002878, 0.002878, 0.1705, 0.1705, 0.0001253, 0.2524, 0.0, 0.2551, 0.0, 0.0, 0.002878, 0.002878, 0.1705, 0.8295, 0.002878, 0.9971, 0.0001253, 0.7476, 0.1475, 0.7049, 0.002878, 0.9971, 0.0, 1.0, 0.0, 0.7449, 0.0001253, 0.7476, 0.8525, 0.7049, 0.9999, 0.7476, 0.9971, 0.9971, 0.8295, 0.8295, 0.9999, 0.7476, 1.0, 0.7449, 1.0, 1.0, 0.9971, 0.9971, 0.8295, 0.1705, 0.9971, 0.002878, 0.9999, 0.2524, 0.8525, 0.2951, 0.9971, 0.002878, 1.0, 0.0, 1.0, 0.2551, 0.9999, 0.2524, 0.7048, 0.1478, 0.7473, 0.0002032, 0.9971, 0.002878, 0.8295, 0.1705, 0.7473, 0.0002032, 0.7449, 0.0, 1.0, 0.0, 0.9971, 0.002878, 0.1705, 0.1705, 0.002878, 0.002878, 0.2527, 0.0002032, 0.2952, 0.1478, 0.002878, 0.002878, 0.0, 0.0, 0.2551, 0.0, 0.2527, 0.0002032, 0.2952, 0.8522, 0.2527, 0.9998, 0.002878, 0.9971, 0.1705, 0.8295, 0.2527, 0.9998, 0.2551, 1.0, 0.0, 1.0, 0.002878, 0.9971, 0.8295, 0.8295, 0.9971, 0.9971, 0.7473, 0.9998, 0.7048, 0.8522, 0.9971, 0.9971, 1.0, 1.0, 0.7449, 1.0, 0.7473, 0.9998, 0.1515, 0.5, 0.07053, 0.5, 0.0267, 0.3777, 0.1349, 0.3902, 0.07053, 0.5, 0.07106, 0.5, 0.02707, 0.3794, 0.0267, 0.3777, 0.1349, 0.6098, 0.0267, 0.6223, 0.07053, 0.5, 0.1515, 0.5, 0.0267, 0.6223, 0.02707, 0.6206, 0.07106, 0.5, 0.07053, 0.5, 0.8651, 0.3902, 0.9733, 0.3777, 0.9295, 0.5, 0.8485, 0.5, 0.9733, 0.3777, 0.9729, 0.3794, 0.9289, 0.5, 0.9295, 0.5, 0.8485, 0.5, 0.9295, 0.5, 0.9733, 0.6223, 0.8651, 0.6098, 0.9295, 0.5, 0.9289, 0.5, 0.9729, 0.6206, 0.9733, 0.6223, 0.1475, 0.7049, 0.0001253, 0.7476, 0.0267, 0.6223, 0.1349, 0.6098, 0.0001253, 0.7476, 0.0, 0.7449, 0.02707, 0.6206, 0.0267, 0.6223, 0.1349, 0.3902, 0.0267, 0.3777, 0.0001253, 0.2524, 0.1475, 0.2951, 0.0267, 0.3777, 0.02707, 0.3794, 0.0, 0.2551, 0.0001253, 0.2524, 0.8651, 0.6098, 0.9733, 0.6223, 0.9999, 0.7476, 0.8525, 0.7049, 0.9733, 0.6223, 0.9729, 0.6206, 1.0, 0.7449, 0.9999, 0.7476, 0.8525, 0.2951, 0.9999, 0.2524, 0.9733, 0.3777, 0.8651, 0.3902, 0.9999, 0.2524, 1.0, 0.2551, 0.9729, 0.3794, 0.9733, 0.3777, 1.0, 1.0, 0.9971, 0.9971, 0.7473, 0.9998, 0.7449, 1.0, 0.9971, 0.9971, 0.8295, 0.8295, 0.7048, 0.8522, 0.7473, 0.9998, 0.2551, 1.0, 0.2527, 0.9998, 0.002878, 0.9971, 0.0, 1.0, 0.2527, 0.9998, 0.2952, 0.8522, 0.1705, 0.8295, 0.002878, 0.9971, 0.0, 0.0, 0.002878, 0.002878, 0.2527, 0.0002032, 0.2551, 0.0, 0.002878, 0.002878, 0.1705, 0.1705, 0.2952, 0.1478, 0.2527, 0.0002032, 0.7449, 0.0, 0.7473, 0.0002032, 0.9971, 0.002878, 1.0, 0.0, 0.7473, 0.0002032, 0.7048, 0.1478, 0.8295, 0.1705, 0.9971, 0.002878, 1.0, 0.0, 0.9971, 0.002878, 0.9999, 0.2524, 1.0, 0.2551, 0.9971, 0.002878, 0.8295, 0.1705, 0.8525, 0.2951, 0.9999, 0.2524, 1.0, 0.7449, 0.9999, 0.7476, 0.9971, 0.9971, 1.0, 1.0, 0.9999, 0.7476, 0.8525, 0.7049, 0.8295, 0.8295, 0.9971, 0.9971, 0.0, 1.0, 0.002878, 0.9971, 0.0001253, 0.7476, 0.0, 0.7449, 0.002878, 0.9971, 0.1705, 0.8295, 0.1475, 0.7049, 0.0001253, 0.7476, 0.0, 0.2551, 0.0001253, 0.2524, 0.002878, 0.002878, 0.0, 0.0, 0.0001253, 0.2524, 0.1475, 0.2951, 0.1705, 0.1705, 0.002878, 0.002878, 0.2551, 0.0, 0.2527, 0.0002032, 0.5, 0.05274, 0.5, 0.05333, 0.2527, 0.0002032, 0.2952, 0.1478, 0.5, 0.1372, 0.5, 0.05274, 0.5, 0.05333, 0.5, 0.05274, 0.7473, 0.0002032, 0.7449, 0.0, 0.5, 0.05274, 0.5, 0.1372, 0.7048, 0.1478, 0.7473, 0.0002032, 0.5, 0.9467, 0.5, 0.9473, 0.2527, 0.9998, 0.2551, 1.0, 0.5, 0.9473, 0.5, 0.8628, 0.2952, 0.8522, 0.2527, 0.9998, 0.7449, 1.0, 0.7473, 0.9998, 0.5, 0.9473, 0.5, 0.9467, 0.7473, 0.9998, 0.7048, 0.8522, 0.5, 0.8628, 0.5, 0.9473, 0.07106, 0.5, 0.07053, 0.5, 0.0267, 0.3777, 0.02707, 0.3794, 0.07053, 0.5, 0.1515, 0.5, 0.1349, 0.3902, 0.0267, 0.3777, 0.02707, 0.6206, 0.0267, 0.6223, 0.07053, 0.5, 0.07106, 0.5, 0.0267, 0.6223, 0.1349, 0.6098, 0.1515, 0.5, 0.07053, 0.5, 0.9729, 0.3794, 0.9733, 0.3777, 0.9295, 0.5, 0.9289, 0.5, 0.9733, 0.3777, 0.8651, 0.3902, 0.8485, 0.5, 0.9295, 0.5, 0.9289, 0.5, 0.9295, 0.5, 0.9733, 0.6223, 0.9729, 0.6206, 0.9295, 0.5, 0.8485, 0.5, 0.8651, 0.6098, 0.9733, 0.6223, 0.0, 0.7449, 0.0001253, 0.7476, 0.0267, 0.6223, 0.02707, 0.6206, 0.0001253, 0.7476, 0.1475, 0.7049, 0.1349, 0.6098, 0.0267, 0.6223, 0.02707, 0.3794, 0.0267, 0.3777, 0.0001253, 0.2524, 0.0, 0.2551, 0.0267, 0.3777, 0.1349, 0.3902, 0.1475, 0.2951, 0.0001253, 0.2524, 0.9729, 0.6206, 0.9733, 0.6223, 0.9999, 0.7476, 1.0, 0.7449, 0.9733, 0.6223, 0.8651, 0.6098, 0.8525, 0.7049, 0.9999, 0.7476, 1.0, 0.2551, 0.9999, 0.2524, 0.9733, 0.3777, 0.9729, 0.3794, 0.9999, 0.2524, 0.8525, 0.2951, 0.8651, 0.3902, 0.9733, 0.3777, 0.25, 0.25, 0.25, 0.3229, 0.1475, 0.2951, 0.1705, 0.1705, 0.5, 0.5799, 0.3229, 0.6771, 0.3229, 0.75, 0.5, 0.7381, 0.6771, 0.6771, 0.5, 0.5799, 0.5, 0.7381, 0.6771, 0.75, 0.5, 0.7381, 0.3229, 0.75, 0.2551, 1.0, 0.5, 0.9467, 0.6771, 0.75, 0.5, 0.7381, 0.5, 0.9467, 0.7449, 1.0, 0.5, 0.2619, 0.3229, 0.25, 0.3229, 0.3229, 0.5, 0.4201, 0.6771, 0.25, 0.5, 0.2619, 0.5, 0.4201, 0.6771, 0.3229, 0.7447, 0.4022, 0.75, 0.3229, 0.6771, 0.3229, 0.6306, 0.4076, 1.0, 0.7449, 0.9729, 0.6206, 0.7447, 0.5978, 0.75, 0.6771, 0.2553, 0.4022, 0.25, 0.3229, 0.0, 0.2551, 0.02707, 0.3794, 0.3229, 0.6771, 0.3694, 0.5924, 0.2553, 0.5978, 0.25, 0.6771, 0.6771, 0.3229, 0.5238, 0.3963, 0.5127, 0.4446, 0.6306, 0.4076, 0.6771, 0.6771, 0.642, 0.6038, 0.5, 0.5427, 0.5, 0.5799, 0.3229, 0.3229, 0.358, 0.3962, 0.5, 0.4573, 0.5, 0.4201, 0.25, 0.75, 0.3229, 0.6771, 0.25, 0.6771, 0.0, 0.7449, 0.0, 1.0, 0.25, 0.75, 0.25, 0.6771, 0.25, 0.25, 0.3229, 0.3229, 0.3229, 0.25, 0.6771, 0.25, 0.6771, 0.3229, 0.75, 0.25, 0.6771, 0.3229, 0.75, 0.3229, 0.75, 0.25, 0.75, 0.6771, 0.6771, 0.6771, 0.75, 0.75, 0.3229, 0.75, 0.3229, 0.6771, 0.25, 0.75, 0.7449, 0.0, 0.6771, 0.25, 0.75, 0.25, 1.0, 0.0, 0.6771, 0.75, 0.7449, 1.0, 1.0, 1.0, 0.75, 0.75, 0.3229, 0.3229, 0.25, 0.25, 0.25, 0.3229, 0.6771, 0.6771, 0.6771, 0.75, 0.75, 0.75, 0.75, 0.3229, 1.0, 0.2551, 1.0, 0.0, 0.75, 0.25, 1.0, 1.0, 1.0, 0.7449, 0.75, 0.6771, 0.75, 0.75, 0.0, 1.0, 0.2551, 1.0, 0.3229, 0.75, 0.25, 0.75, 0.0, 0.0, 0.25, 0.25, 0.3229, 0.25, 0.2551, 0.0, 0.07106, 0.5, 0.07106, 0.5, 0.02707, 0.3794, 0.02707, 0.3794, 0.0, 1.0, 0.0, 1.0, 0.0, 0.7449, 0.0, 0.7449, 0.2551, 0.0, 0.5, 0.05333, 0.5, 0.05333, 0.2551, 0.0, 0.0, 0.7449, 0.0, 0.7449, 0.02707, 0.6206, 0.02707, 0.6206, 0.0, 0.2551, 0.0, 0.2551, 0.0, 0.0, 0.0, 0.0, 0.5, 0.9467, 0.2551, 1.0, 0.2551, 1.0, 0.5, 0.9467, 0.7449, 0.0, 1.0, 0.0, 1.0, 0.0, 0.7449, 0.0, 1.0, 1.0, 0.7449, 1.0, 0.7449, 1.0, 1.0, 1.0, 1.0, 0.0, 1.0, 0.0, 1.0, 0.2551, 1.0, 0.2551, 0.02707, 0.6206, 0.02707, 0.6206, 0.07106, 0.5, 0.04314, 0.5765, 1.0, 0.2551, 1.0, 0.2551, 0.9729, 0.3794, 0.9729, 0.3794, 0.5, 0.05333, 0.7449, 0.0, 0.7449, 0.0, 0.5, 0.05333, 0.5, 0.05333, 0.9289, 0.5, 0.9289, 0.5, 0.9729, 0.6206, 0.9729, 0.6206, 0.7449, 1.0, 0.5, 0.9467, 0.5, 0.9467, 0.5, 0.9467, 0.7449, 1.0, 0.2551, 1.0, 0.0, 1.0, 0.0, 1.0, 0.2551, 1.0, 0.9729, 0.6206, 0.9729, 0.6206, 1.0, 0.7449, 1.0, 0.7449, 1.0, 0.7449, 1.0, 0.7449, 1.0, 1.0, 1.0, 1.0, 0.9729, 0.3794, 0.9729, 0.3794, 0.9289, 0.5, 0.9289, 0.5, 0.02707, 0.3794, 0.02707, 0.3794, 0.0, 0.2551, 0.0, 0.2551, 0.0, 0.0, 0.2551, 0.0, 0.2551, 0.0, 0.0, 0.0, 0.7449, 0.0, 0.5, 0.05333, 0.5, 0.2619, 0.6771, 0.25, 0.5, 0.05333, 0.2551, 0.0, 0.3229, 0.25, 0.5, 0.2619, 0.3694, 0.4076, 0.3229, 0.3229, 0.25, 0.3229, 0.2553, 0.4022, 0.75, 0.6771, 0.7447, 0.5978, 0.6306, 0.5924, 0.6771, 0.6771, 0.9729, 0.3794, 1.0, 0.2551, 0.75, 0.3229, 0.7447, 0.4022, 0.3229, 0.6771, 0.4762, 0.6037, 0.4873, 0.5554, 0.3694, 0.5924, 0.25, 0.25, 0.0, 0.0, 0.0, 0.2551, 0.25, 0.3229, 0.5127, 0.4446, 0.5, 0.5, 0.5799, 0.5, 0.6306, 0.4076, 0.5, 0.5, 0.5, 0.5427, 0.642, 0.6038, 0.6037, 0.5238, 0.358, 0.3962, 0.3963, 0.4762, 0.5, 0.5, 0.5, 0.4573, 0.4201, 0.5, 0.3694, 0.5924, 0.4873, 0.5554, 0.5, 0.5, 0.02707, 0.3794, 0.07106, 0.5, 0.2588, 0.5, 0.2553, 0.4022, 0.07106, 0.5, 0.02707, 0.6206, 0.2553, 0.5978, 0.2588, 0.5, 0.6306, 0.4076, 0.5815, 0.5, 0.7412, 0.5, 0.7447, 0.4022, 0.5815, 0.5, 0.6306, 0.5924, 0.7447, 0.5978, 0.7412, 0.5, 0.2553, 0.4022, 0.2588, 0.5, 0.4185, 0.5, 0.3694, 0.4076, 0.2588, 0.5, 0.2553, 0.5978, 0.3694, 0.5924, 0.4185, 0.5, 0.7447, 0.4022, 0.7412, 0.5, 0.9289, 0.5, 0.9729, 0.3794, 0.7412, 0.5, 0.7447, 0.5978, 0.9729, 0.6206, 0.9289, 0.5, 0.25, 0.6771, 0.2553, 0.5978, 0.02707, 0.6206, 0.0, 0.7449, 0.4802, 0.5172, 0.3694, 0.5924, 0.4854, 0.5211, 0.4788, 0.476, 0.358, 0.3962, 0.4747, 0.481, 0.522, 0.4752, 0.6306, 0.4076, 0.5165, 0.4716, 0.5206, 0.5179, 0.642, 0.6038, 0.5243, 0.5126, 0.487, 0.4752, 0.358, 0.3962, 0.4788, 0.476, 0.4747, 0.481, 0.358, 0.3962, 0.3963, 0.4762, 0.4744, 0.4859, 0.4792, 0.5091, 0.3694, 0.5924, 0.4802, 0.5172, 0.4854, 0.5211, 0.3694, 0.5924, 0.4873, 0.5554, 0.4951, 0.5212, 0.4951, 0.5212, 0.5243, 0.5126, 0.642, 0.6038, 0.6037, 0.5238, 0.5243, 0.5075, 0.5127, 0.5192, 0.642, 0.6038, 0.5206, 0.5179, 0.5243, 0.5075, 0.6037, 0.5238, 0.5241, 0.5055, 0.5222, 0.4893, 0.5799, 0.5, 0.6306, 0.4076, 0.5234, 0.4829, 0.5234, 0.4829, 0.6306, 0.4076, 0.522, 0.4752, 0.5165, 0.4716, 0.6306, 0.4076, 0.5127, 0.4446, 0.5065, 0.4718, 0.4807, 0.5024, 0.4201, 0.5, 0.3694, 0.5924, 0.4792, 0.5091, 0.4744, 0.4859, 0.3963, 0.4762, 0.4749, 0.491])
me_torus_002.update()

# ---- objects
ob_light = bpy.data.objects.new('Light', light_light)
ob_camera = bpy.data.objects.new('Camera', cam_camera)
ob_torus_002 = bpy.data.objects.new('Torus.002', me_torus_002)

# ---- transforms, parenting, visibility, modifiers, constraints
ob_light.location = (4.076, 1.005, 5.904)
ob_light.rotation_euler = (0.6503, 0.05522, 1.866)
ob_light.lock_rotations_4d = False
ob_light.empty_display_type = 'ARROWS'
ob_light.color = (0.0, 0.0, 0.0, 0.0)
ob_light.lineart.crease_threshold = 0.0
ob_camera.location = (7.359, -6.926, 4.958)
ob_camera.rotation_euler = (1.109, 0.0, 0.8149)
ob_camera.lock_rotations_4d = False
ob_camera.empty_display_type = 'ARROWS'
ob_camera.color = (0.0, 0.0, 0.0, 0.0)
ob_camera.display_type = 'WIRE'
ob_camera.lineart.crease_threshold = 0.0
ob_torus_002.location = (0.302, 0.1697, 0.4979)
ob_torus_002.rotation_euler = (4.713, 8.519e-09, 1.571)
ob_torus_002.scale = (1.315, 1.313, 1.523)
_m = ob_torus_002.modifiers.new('Auto Smooth', 'NODES')
_m.node_group = ng_auto_smooth
_gi = [s.identifier for s in ng_auto_smooth.interface.items_tree if s.item_type == 'SOCKET' and s.in_out == 'INPUT']
_m[_gi[1]] = 0.5236  # Angle

# ---- collection membership
col_collection.objects.link(ob_light)
col_collection.objects.link(ob_camera)
col_collection.objects.link(ob_torus_002)

# ---- scene / render settings (as saved in the file)
scene.camera = ob_camera
scene.frame_start = 1; scene.frame_end = 250; scene.frame_set(1)
scene.render.engine = 'BLENDER_EEVEE_NEXT'
scene.cycles.sampling_pattern = 'TABULATED_SOBOL'
scene.view_settings.view_transform = 'Filmic'
bpy.context.view_layer.update()
